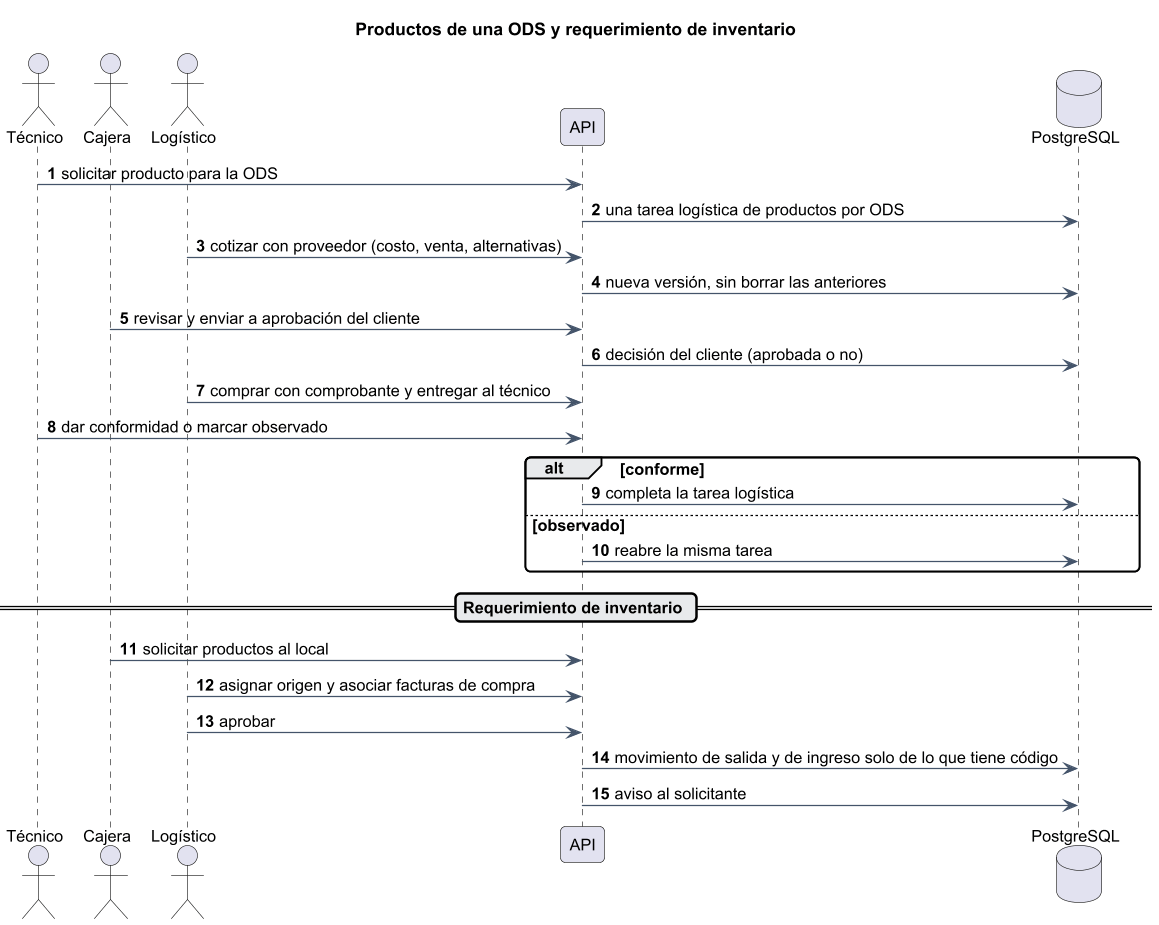

The diagram above was rendered by PlantUML. Its source (embedded in the PNG):
@startuml
skinparam shadowing false
skinparam defaultFontName Arial
skinparam defaultFontSize 13
skinparam dpi 120
skinparam roundCorner 8
skinparam ArrowColor #44546a
skinparam ClassBackgroundColor #f4f8fc
skinparam ClassBorderColor #44546a
skinparam PackageBackgroundColor #ffffff
skinparam NoteBackgroundColor #fff8e1
autonumber
skinparam sequenceMessageAlign left
skinparam ParticipantPadding 18

title Productos de una ODS y requerimiento de inventario
actor Técnico
actor Cajera
actor Logístico
participant "API" as A
database "PostgreSQL" as DB
Técnico -> A : solicitar producto para la ODS
A -> DB : una tarea logística de productos por ODS
Logístico -> A : cotizar con proveedor (costo, venta, alternativas)
A -> DB : nueva versión, sin borrar las anteriores
Cajera -> A : revisar y enviar a aprobación del cliente
A -> DB : decisión del cliente (aprobada o no)
Logístico -> A : comprar con comprobante y entregar al técnico
Técnico -> A : dar conformidad o marcar observado
alt conforme
  A -> DB : completa la tarea logística
else observado
  A -> DB : reabre la misma tarea
end
== Requerimiento de inventario ==
Cajera -> A : solicitar productos al local
Logístico -> A : asignar origen y asociar facturas de compra
Logístico -> A : aprobar
A -> DB : movimiento de salida y de ingreso solo de lo que tiene código
A -> DB : aviso al solicitante
@enduml